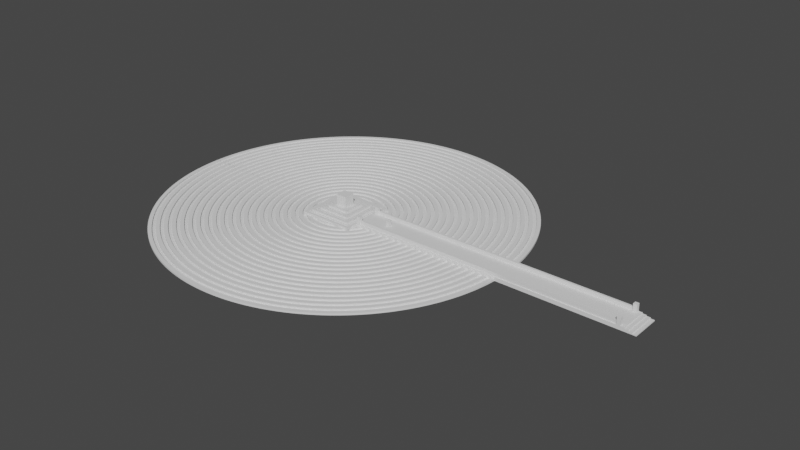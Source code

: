 # Source: ActualEastTemple.blend  (saved by Blender 3.6.11; exported with 4.5.12 LTS)
import bpy
from mathutils import Matrix  # noqa: F401  (used for matrix-valued properties, if any)

bpy.ops.wm.read_factory_settings(use_empty=True)
scene = bpy.context.scene
scene.name = 'Scene'

# ---- collections
col_collection = bpy.data.collections.new('Collection'); scene.collection.children.link(col_collection)

# ---- world
world_world = bpy.data.worlds.new('World'); scene.world = world_world
world_world.use_nodes = True; world_world.node_tree.nodes.clear()
_N = world_world.node_tree.nodes; _L = world_world.node_tree.links
n0 = _N.new('ShaderNodeOutputWorld'); n0.name = 'World Output'; n0.location = (300, 300)
n1 = _N.new('ShaderNodeBackground'); n1.name = 'Background'; n1.location = (10, 300)
n1.inputs[0].default_value = (0.05088, 0.05088, 0.05088, 1.0)
_L.new(n1.outputs[0], n0.inputs[0])
n0.is_active_output = True
world_world.color = (0.05088, 0.05088, 0.05088)
world_world.use_sun_shadow = False
world_world.sun_shadow_jitter_overblur = 0.0

# ---- meshes
me_cube_020 = bpy.data.meshes.new('Cube.020')
me_cube_020.from_pydata([(-1.0, -1.0, -1.0), (-1.0, -1.0, 1.0), (-1.0, 1.0, -1.0), (-1.0, 1.0, 1.0), (1.0, -1.0, -1.0), (1.0, -1.0, 1.0), (1.0, 1.0, -1.0), (1.0, 1.0, 1.0)], [], [(0, 1, 3, 2), (2, 3, 7, 6), (6, 7, 5, 4), (4, 5, 1, 0), (2, 6, 4, 0), (7, 3, 1, 5)])
_uv = me_cube_020.uv_layers.new(name='UVMap')
_uv.uv.foreach_set('vector', [0.375, 0.0, 0.625, 0.0, 0.625, 0.25, 0.375, 0.25, 0.375, 0.25, 0.625, 0.25, 0.625, 0.5, 0.375, 0.5, 0.375, 0.5, 0.625, 0.5, 0.625, 0.75, 0.375, 0.75, 0.375, 0.75, 0.625, 0.75, 0.625, 1.0, 0.375, 1.0, 0.125, 0.5, 0.375, 0.5, 0.375, 0.75, 0.125, 0.75, 0.625, 0.5, 0.875, 0.5, 0.875, 0.75, 0.625, 0.75])
me_cube_020.update()
me_cube_021 = bpy.data.meshes.new('Cube.021')
me_cube_021.from_pydata([(-1.0, -1.0, -1.0), (-1.0, -1.0, 1.0), (-1.0, 1.0, -1.0), (-1.0, 1.0, 1.0), (1.0, -1.0, -1.0), (1.0, -1.0, 1.0), (1.0, 1.0, -1.0), (1.0, 1.0, 1.0)], [], [(0, 1, 3, 2), (2, 3, 7, 6), (6, 7, 5, 4), (4, 5, 1, 0), (2, 6, 4, 0), (7, 3, 1, 5)])
_uv = me_cube_021.uv_layers.new(name='UVMap')
_uv.uv.foreach_set('vector', [0.375, 0.0, 0.625, 0.0, 0.625, 0.25, 0.375, 0.25, 0.375, 0.25, 0.625, 0.25, 0.625, 0.5, 0.375, 0.5, 0.375, 0.5, 0.625, 0.5, 0.625, 0.75, 0.375, 0.75, 0.375, 0.75, 0.625, 0.75, 0.625, 1.0, 0.375, 1.0, 0.125, 0.5, 0.375, 0.5, 0.375, 0.75, 0.125, 0.75, 0.625, 0.5, 0.875, 0.5, 0.875, 0.75, 0.625, 0.75])
me_cube_021.update()
me_cube_023 = bpy.data.meshes.new('Cube.023')
me_cube_023.from_pydata([(-1.0, -1.0, -1.0), (-1.0, -1.0, 1.0), (-1.0, 1.0, -1.0), (-1.0, 1.0, 1.0), (1.0, -1.0, -1.0), (1.0, -1.0, 1.0), (1.0, 1.0, -1.0), (1.0, 1.0, 1.0)], [], [(0, 1, 3, 2), (2, 3, 7, 6), (6, 7, 5, 4), (4, 5, 1, 0), (2, 6, 4, 0), (7, 3, 1, 5)])
_uv = me_cube_023.uv_layers.new(name='UVMap')
_uv.uv.foreach_set('vector', [0.375, 0.0, 0.625, 0.0, 0.625, 0.25, 0.375, 0.25, 0.375, 0.25, 0.625, 0.25, 0.625, 0.5, 0.375, 0.5, 0.375, 0.5, 0.625, 0.5, 0.625, 0.75, 0.375, 0.75, 0.375, 0.75, 0.625, 0.75, 0.625, 1.0, 0.375, 1.0, 0.125, 0.5, 0.375, 0.5, 0.375, 0.75, 0.125, 0.75, 0.625, 0.5, 0.875, 0.5, 0.875, 0.75, 0.625, 0.75])
me_cube_023.update()
me_cube_056 = bpy.data.meshes.new('Cube.056')
me_cube_056.from_pydata([(-1.0, -1.0, -1.0), (-0.85, -0.85, 1.0), (-1.0, 1.0, -1.0), (-0.85, 0.85, 1.0), (1.0, -1.0, -1.0), (0.85, -0.85, 1.0), (1.0, 1.0, -1.0), (0.85, 0.85, 1.0), (-1.0, -1.0, 1.0), (-1.0, 1.0, 1.0), (1.0, 1.0, 1.0), (1.0, -1.0, 1.0), (-0.9, -0.9, 1.0), (-0.9, 0.9, 1.0), (0.9, 0.9, 1.0), (0.9, -0.9, 1.0), (-0.9, -0.9, 0.0), (-0.9, 0.9, 0.0), (0.9, 0.9, 0.0), (0.9, -0.9, 0.0), (-0.85, -0.85, 0.0), (-0.85, 0.85, 0.0), (0.85, 0.85, 0.0), (0.85, -0.85, 0.0), (-1.0, 1.0, -5.0), (-1.0, -1.0, -5.0), (1.0, 1.0, -5.0), (1.0, -1.0, -5.0)], [], [(0, 8, 9, 2), (2, 9, 10, 6), (6, 10, 11, 4), (4, 11, 8, 0), (4, 0, 25, 27), (7, 3, 1, 5), (12, 13, 9, 8), (13, 14, 10, 9), (14, 15, 11, 10), (15, 12, 8, 11), (3, 7, 22, 21), (13, 12, 16, 17), (5, 1, 20, 23), (15, 14, 18, 19), (20, 21, 17, 16), (21, 22, 18, 17), (22, 23, 19, 18), (23, 20, 16, 19), (12, 15, 19, 16), (14, 13, 17, 18), (7, 5, 23, 22), (1, 3, 21, 20), (24, 26, 27, 25), (2, 6, 26, 24), (0, 2, 24, 25), (6, 4, 27, 26)])
_uv = me_cube_056.uv_layers.new(name='UVMap')
_uv.uv.foreach_set('vector', [0.375, 0.0, 0.625, 0.0, 0.625, 0.25, 0.375, 0.25, 0.375, 0.25, 0.625, 0.25, 0.625, 0.5, 0.375, 0.5, 0.375, 0.5, 0.625, 0.5, 0.625, 0.75, 0.375, 0.75, 0.375, 0.75, 0.625, 0.75, 0.625, 1.0, 0.375, 1.0, 0.375, 0.75, 0.375, 1.0, 0.375, 1.0, 0.375, 0.75, 0.6438, 0.5188, 0.8562, 0.5187, 0.8563, 0.7313, 0.6438, 0.7312, 0.8625, 0.7375, 0.8625, 0.5125, 0.875, 0.5, 0.875, 0.75, 0.8625, 0.5125, 0.6375, 0.5125, 0.625, 0.5, 0.875, 0.5, 0.6375, 0.5125, 0.6375, 0.7375, 0.625, 0.75, 0.625, 0.5, 0.6375, 0.7375, 0.8625, 0.7375, 0.875, 0.75, 0.625, 0.75, 0.8562, 0.5187, 0.6438, 0.5188, 0.6438, 0.5188, 0.8562, 0.5187, 0.8625, 0.5125, 0.8625, 0.7375, 0.8625, 0.7375, 0.8625, 0.5125, 0.6438, 0.7312, 0.8563, 0.7313, 0.8563, 0.7313, 0.6438, 0.7312, 0.6375, 0.7375, 0.6375, 0.5125, 0.6375, 0.5125, 0.6375, 0.7375, 0.8563, 0.7313, 0.8562, 0.5187, 0.8625, 0.5125, 0.8625, 0.7375, 0.8562, 0.5187, 0.6438, 0.5188, 0.6375, 0.5125, 0.8625, 0.5125, 0.6438, 0.5188, 0.6438, 0.7312, 0.6375, 0.7375, 0.6375, 0.5125, 0.6438, 0.7312, 0.8563, 0.7313, 0.8625, 0.7375, 0.6375, 0.7375, 0.8625, 0.7375, 0.6375, 0.7375, 0.6375, 0.7375, 0.8625, 0.7375, 0.6375, 0.5125, 0.8625, 0.5125, 0.8625, 0.5125, 0.6375, 0.5125, 0.6438, 0.5188, 0.6438, 0.7312, 0.6438, 0.7312, 0.6438, 0.5188, 0.8563, 0.7313, 0.8562, 0.5187, 0.8562, 0.5187, 0.8563, 0.7313, 0.125, 0.5, 0.375, 0.5, 0.375, 0.75, 0.125, 0.75, 0.375, 0.25, 0.375, 0.5, 0.375, 0.5, 0.375, 0.25, 0.375, 0.0, 0.375, 0.25, 0.375, 0.25, 0.375, 0.0, 0.375, 0.5, 0.375, 0.75, 0.375, 0.75, 0.375, 0.5])
me_cube_056.update()
me_cube_057 = bpy.data.meshes.new('Cube.057')
me_cube_057.from_pydata([(-1.0, -1.0, -1.0), (-0.85, -0.85, 1.0), (-1.0, 1.0, -1.0), (-0.85, 0.85, 1.0), (1.0, -1.0, -1.0), (0.85, -0.85, 1.0), (1.0, 1.0, -1.0), (0.85, 0.85, 1.0), (-1.0, -1.0, 1.0), (-1.0, 1.0, 1.0), (1.0, 1.0, 1.0), (1.0, -1.0, 1.0), (-0.9, -0.9, 1.0), (-0.9, 0.9, 1.0), (0.9, 0.9, 1.0), (0.9, -0.9, 1.0), (-0.9, -0.9, 0.0), (-0.9, 0.9, 0.0), (0.9, 0.9, 0.0), (0.9, -0.9, 0.0), (-0.85, -0.85, 0.0), (-0.85, 0.85, 0.0), (0.85, 0.85, 0.0), (0.85, -0.85, 0.0)], [], [(0, 8, 9, 2), (2, 9, 10, 6), (6, 10, 11, 4), (4, 11, 8, 0), (2, 6, 4, 0), (7, 3, 1, 5), (12, 13, 9, 8), (13, 14, 10, 9), (14, 15, 11, 10), (15, 12, 8, 11), (5, 1, 20, 23), (15, 14, 18, 19), (1, 3, 21, 20), (7, 5, 23, 22), (20, 21, 17, 16), (21, 22, 18, 17), (22, 23, 19, 18), (23, 20, 16, 19), (13, 12, 16, 17), (3, 7, 22, 21), (12, 15, 19, 16), (14, 13, 17, 18)])
_uv = me_cube_057.uv_layers.new(name='UVMap')
_uv.uv.foreach_set('vector', [0.375, 0.0, 0.625, 0.0, 0.625, 0.25, 0.375, 0.25, 0.375, 0.25, 0.625, 0.25, 0.625, 0.5, 0.375, 0.5, 0.375, 0.5, 0.625, 0.5, 0.625, 0.75, 0.375, 0.75, 0.375, 0.75, 0.625, 0.75, 0.625, 1.0, 0.375, 1.0, 0.125, 0.5, 0.375, 0.5, 0.375, 0.75, 0.125, 0.75, 0.6438, 0.5188, 0.8562, 0.5187, 0.8563, 0.7313, 0.6438, 0.7312, 0.8625, 0.7375, 0.8625, 0.5125, 0.875, 0.5, 0.875, 0.75, 0.8625, 0.5125, 0.6375, 0.5125, 0.625, 0.5, 0.875, 0.5, 0.6375, 0.5125, 0.6375, 0.7375, 0.625, 0.75, 0.625, 0.5, 0.6375, 0.7375, 0.8625, 0.7375, 0.875, 0.75, 0.625, 0.75, 0.6438, 0.7312, 0.8563, 0.7313, 0.8563, 0.7313, 0.6438, 0.7312, 0.6375, 0.7375, 0.6375, 0.5125, 0.6375, 0.5125, 0.6375, 0.7375, 0.8563, 0.7313, 0.8562, 0.5187, 0.8562, 0.5187, 0.8563, 0.7313, 0.6438, 0.5188, 0.6438, 0.7312, 0.6438, 0.7312, 0.6438, 0.5188, 0.8563, 0.7313, 0.8562, 0.5187, 0.8625, 0.5125, 0.8625, 0.7375, 0.8562, 0.5187, 0.6438, 0.5188, 0.6375, 0.5125, 0.8625, 0.5125, 0.6438, 0.5188, 0.6438, 0.7312, 0.6375, 0.7375, 0.6375, 0.5125, 0.6438, 0.7312, 0.8563, 0.7313, 0.8625, 0.7375, 0.6375, 0.7375, 0.8625, 0.5125, 0.8625, 0.7375, 0.8625, 0.7375, 0.8625, 0.5125, 0.8562, 0.5187, 0.6438, 0.5188, 0.6438, 0.5188, 0.8562, 0.5187, 0.8625, 0.7375, 0.6375, 0.7375, 0.6375, 0.7375, 0.8625, 0.7375, 0.6375, 0.5125, 0.8625, 0.5125, 0.8625, 0.5125, 0.6375, 0.5125])
me_cube_057.update()
me_cube_058 = bpy.data.meshes.new('Cube.058')
me_cube_058.from_pydata([(-1.0, -1.0, -1.0), (-0.85, -0.85, 1.0), (-1.0, 1.0, -1.0), (-0.85, 0.85, 1.0), (1.0, -1.0, -1.0), (0.85, -0.85, 1.0), (1.0, 1.0, -1.0), (0.85, 0.85, 1.0), (-1.0, -1.0, 1.0), (-1.0, 1.0, 1.0), (1.0, 1.0, 1.0), (1.0, -1.0, 1.0), (-0.9, -0.9, 1.0), (-0.9, 0.9, 1.0), (0.9, 0.9, 1.0), (0.9, -0.9, 1.0), (-0.9, -0.9, 0.0), (-0.9, 0.9, 0.0), (0.9, 0.9, 0.0), (0.9, -0.9, 0.0), (-0.85, -0.85, 0.0), (-0.85, 0.85, 0.0), (0.85, 0.85, 0.0), (0.85, -0.85, 0.0)], [], [(0, 8, 9, 2), (2, 9, 10, 6), (6, 10, 11, 4), (4, 11, 8, 0), (2, 6, 4, 0), (7, 3, 1, 5), (12, 13, 9, 8), (13, 14, 10, 9), (14, 15, 11, 10), (15, 12, 8, 11), (12, 15, 19, 16), (3, 7, 22, 21), (13, 12, 16, 17), (5, 1, 20, 23), (20, 21, 17, 16), (21, 22, 18, 17), (22, 23, 19, 18), (23, 20, 16, 19), (14, 13, 17, 18), (7, 5, 23, 22), (1, 3, 21, 20), (15, 14, 18, 19)])
_uv = me_cube_058.uv_layers.new(name='UVMap')
_uv.uv.foreach_set('vector', [0.375, 0.0, 0.625, 0.0, 0.625, 0.25, 0.375, 0.25, 0.375, 0.25, 0.625, 0.25, 0.625, 0.5, 0.375, 0.5, 0.375, 0.5, 0.625, 0.5, 0.625, 0.75, 0.375, 0.75, 0.375, 0.75, 0.625, 0.75, 0.625, 1.0, 0.375, 1.0, 0.125, 0.5, 0.375, 0.5, 0.375, 0.75, 0.125, 0.75, 0.6438, 0.5188, 0.8562, 0.5187, 0.8563, 0.7313, 0.6438, 0.7312, 0.8625, 0.7375, 0.8625, 0.5125, 0.875, 0.5, 0.875, 0.75, 0.8625, 0.5125, 0.6375, 0.5125, 0.625, 0.5, 0.875, 0.5, 0.6375, 0.5125, 0.6375, 0.7375, 0.625, 0.75, 0.625, 0.5, 0.6375, 0.7375, 0.8625, 0.7375, 0.875, 0.75, 0.625, 0.75, 0.8625, 0.7375, 0.6375, 0.7375, 0.6375, 0.7375, 0.8625, 0.7375, 0.8562, 0.5187, 0.6438, 0.5188, 0.6438, 0.5188, 0.8562, 0.5187, 0.8625, 0.5125, 0.8625, 0.7375, 0.8625, 0.7375, 0.8625, 0.5125, 0.6438, 0.7312, 0.8563, 0.7313, 0.8563, 0.7313, 0.6438, 0.7312, 0.8563, 0.7313, 0.8562, 0.5187, 0.8625, 0.5125, 0.8625, 0.7375, 0.8562, 0.5187, 0.6438, 0.5188, 0.6375, 0.5125, 0.8625, 0.5125, 0.6438, 0.5188, 0.6438, 0.7312, 0.6375, 0.7375, 0.6375, 0.5125, 0.6438, 0.7312, 0.8563, 0.7313, 0.8625, 0.7375, 0.6375, 0.7375, 0.6375, 0.5125, 0.8625, 0.5125, 0.8625, 0.5125, 0.6375, 0.5125, 0.6438, 0.5188, 0.6438, 0.7312, 0.6438, 0.7312, 0.6438, 0.5188, 0.8563, 0.7313, 0.8562, 0.5187, 0.8562, 0.5187, 0.8563, 0.7313, 0.6375, 0.7375, 0.6375, 0.5125, 0.6375, 0.5125, 0.6375, 0.7375])
me_cube_058.update()
me_cube_059 = bpy.data.meshes.new('Cube.059')
me_cube_059.from_pydata([(-1.0, -1.0, -1.0), (-0.85, -0.85, 1.0), (-1.0, 1.0, -1.0), (-0.85, 0.85, 1.0), (1.0, -1.0, -1.0), (0.85, -0.85, 1.0), (1.0, 1.0, -1.0), (0.85, 0.85, 1.0), (-1.0, -1.0, 1.0), (-1.0, 1.0, 1.0), (1.0, 1.0, 1.0), (1.0, -1.0, 1.0), (-0.9, -0.9, 1.0), (-0.9, 0.9, 1.0), (0.9, 0.9, 1.0), (0.9, -0.9, 1.0), (-0.9, -0.9, 0.0), (-0.9, 0.9, 0.0), (0.9, 0.9, 0.0), (0.9, -0.9, 0.0), (-0.85, -0.85, 0.0), (-0.85, 0.85, 0.0), (0.85, 0.85, 0.0), (0.85, -0.85, 0.0)], [], [(0, 8, 9, 2), (2, 9, 10, 6), (6, 10, 11, 4), (4, 11, 8, 0), (2, 6, 4, 0), (7, 3, 1, 5), (12, 13, 9, 8), (13, 14, 10, 9), (14, 15, 11, 10), (15, 12, 8, 11), (5, 1, 20, 23), (15, 14, 18, 19), (1, 3, 21, 20), (7, 5, 23, 22), (20, 21, 17, 16), (21, 22, 18, 17), (22, 23, 19, 18), (23, 20, 16, 19), (13, 12, 16, 17), (3, 7, 22, 21), (12, 15, 19, 16), (14, 13, 17, 18)])
_uv = me_cube_059.uv_layers.new(name='UVMap')
_uv.uv.foreach_set('vector', [0.375, 0.0, 0.625, 0.0, 0.625, 0.25, 0.375, 0.25, 0.375, 0.25, 0.625, 0.25, 0.625, 0.5, 0.375, 0.5, 0.375, 0.5, 0.625, 0.5, 0.625, 0.75, 0.375, 0.75, 0.375, 0.75, 0.625, 0.75, 0.625, 1.0, 0.375, 1.0, 0.125, 0.5, 0.375, 0.5, 0.375, 0.75, 0.125, 0.75, 0.6438, 0.5188, 0.8562, 0.5187, 0.8563, 0.7313, 0.6438, 0.7312, 0.8625, 0.7375, 0.8625, 0.5125, 0.875, 0.5, 0.875, 0.75, 0.8625, 0.5125, 0.6375, 0.5125, 0.625, 0.5, 0.875, 0.5, 0.6375, 0.5125, 0.6375, 0.7375, 0.625, 0.75, 0.625, 0.5, 0.6375, 0.7375, 0.8625, 0.7375, 0.875, 0.75, 0.625, 0.75, 0.6438, 0.7312, 0.8563, 0.7313, 0.8563, 0.7313, 0.6438, 0.7312, 0.6375, 0.7375, 0.6375, 0.5125, 0.6375, 0.5125, 0.6375, 0.7375, 0.8563, 0.7313, 0.8562, 0.5187, 0.8562, 0.5187, 0.8563, 0.7313, 0.6438, 0.5188, 0.6438, 0.7312, 0.6438, 0.7312, 0.6438, 0.5188, 0.8563, 0.7313, 0.8562, 0.5187, 0.8625, 0.5125, 0.8625, 0.7375, 0.8562, 0.5187, 0.6438, 0.5188, 0.6375, 0.5125, 0.8625, 0.5125, 0.6438, 0.5188, 0.6438, 0.7312, 0.6375, 0.7375, 0.6375, 0.5125, 0.6438, 0.7312, 0.8563, 0.7313, 0.8625, 0.7375, 0.6375, 0.7375, 0.8625, 0.5125, 0.8625, 0.7375, 0.8625, 0.7375, 0.8625, 0.5125, 0.8562, 0.5187, 0.6438, 0.5188, 0.6438, 0.5188, 0.8562, 0.5187, 0.8625, 0.7375, 0.6375, 0.7375, 0.6375, 0.7375, 0.8625, 0.7375, 0.6375, 0.5125, 0.8625, 0.5125, 0.8625, 0.5125, 0.6375, 0.5125])
me_cube_059.update()
me_cube_060 = bpy.data.meshes.new('Cube.060')
me_cube_060.from_pydata([(-1.0, -1.0, -1.0), (-1.0, -1.0, 1.0), (-1.0, 1.0, -1.0), (-1.0, 1.0, 1.0), (1.0, -1.0, -1.0), (1.0, -1.0, 1.0), (1.0, 1.0, -1.0), (1.0, 1.0, 1.0), (-0.5, -0.5, 2.0), (-0.5, 0.5, 2.0), (0.5, 0.5, 2.0), (0.5, -0.5, 2.0), (-1.0, -1.0, 2.0), (-1.0, 1.0, 2.0), (1.0, 1.0, 2.0), (1.0, -1.0, 2.0), (-0.5, -0.5, 1.5), (-0.5, 0.5, 1.5), (0.5, 0.5, 1.5), (0.5, -0.5, 1.5)], [], [(0, 1, 3, 2), (2, 3, 7, 6), (6, 7, 5, 4), (4, 5, 1, 0), (2, 6, 4, 0), (3, 1, 12, 13), (11, 10, 18, 19), (1, 5, 15, 12), (7, 3, 13, 14), (5, 7, 14, 15), (8, 9, 13, 12), (9, 10, 14, 13), (10, 11, 15, 14), (11, 8, 12, 15), (18, 17, 16, 19), (9, 8, 16, 17), (8, 11, 19, 16), (10, 9, 17, 18)])
_uv = me_cube_060.uv_layers.new(name='UVMap')
_uv.uv.foreach_set('vector', [0.375, 0.0, 0.625, 0.0, 0.625, 0.25, 0.375, 0.25, 0.375, 0.25, 0.625, 0.25, 0.625, 0.5, 0.375, 0.5, 0.375, 0.5, 0.625, 0.5, 0.625, 0.75, 0.375, 0.75, 0.375, 0.75, 0.625, 0.75, 0.625, 1.0, 0.375, 1.0, 0.125, 0.5, 0.375, 0.5, 0.375, 0.75, 0.125, 0.75, 0.625, 0.25, 0.625, 0.0, 0.625, 0.0, 0.625, 0.25, 0.6875, 0.6875, 0.6875, 0.5625, 0.6875, 0.5625, 0.6875, 0.6875, 0.625, 1.0, 0.625, 0.75, 0.625, 0.75, 0.625, 1.0, 0.625, 0.5, 0.625, 0.25, 0.625, 0.25, 0.625, 0.5, 0.625, 0.75, 0.625, 0.5, 0.625, 0.5, 0.625, 0.75, 0.8125, 0.6875, 0.8125, 0.5625, 0.875, 0.5, 0.875, 0.75, 0.8125, 0.5625, 0.6875, 0.5625, 0.625, 0.5, 0.875, 0.5, 0.6875, 0.5625, 0.6875, 0.6875, 0.625, 0.75, 0.625, 0.5, 0.6875, 0.6875, 0.8125, 0.6875, 0.875, 0.75, 0.625, 0.75, 0.6875, 0.5625, 0.8125, 0.5625, 0.8125, 0.6875, 0.6875, 0.6875, 0.8125, 0.5625, 0.8125, 0.6875, 0.8125, 0.6875, 0.8125, 0.5625, 0.8125, 0.6875, 0.6875, 0.6875, 0.6875, 0.6875, 0.8125, 0.6875, 0.6875, 0.5625, 0.8125, 0.5625, 0.8125, 0.5625, 0.6875, 0.5625])
me_cube_060.update()
me_cube_061 = bpy.data.meshes.new('Cube.061')
me_cube_061.from_pydata([(-1.0, -1.0, -1.0), (-1.0, -1.0, 1.0), (-1.0, 1.0, -1.0), (-1.0, 1.0, 1.0), (1.0, -1.0, -1.0), (1.0, -1.0, 1.0), (1.0, 1.0, -1.0), (1.0, 1.0, 1.0)], [], [(0, 1, 3, 2), (2, 3, 7, 6), (6, 7, 5, 4), (4, 5, 1, 0), (2, 6, 4, 0), (7, 3, 1, 5)])
_uv = me_cube_061.uv_layers.new(name='UVMap')
_uv.uv.foreach_set('vector', [0.375, 0.0, 0.625, 0.0, 0.625, 0.25, 0.375, 0.25, 0.375, 0.25, 0.625, 0.25, 0.625, 0.5, 0.375, 0.5, 0.375, 0.5, 0.625, 0.5, 0.625, 0.75, 0.375, 0.75, 0.375, 0.75, 0.625, 0.75, 0.625, 1.0, 0.375, 1.0, 0.125, 0.5, 0.375, 0.5, 0.375, 0.75, 0.125, 0.75, 0.625, 0.5, 0.875, 0.5, 0.875, 0.75, 0.625, 0.75])
me_cube_061.update()
me_cylinder_002 = bpy.data.meshes.new('Cylinder.002')
me_cylinder_002.from_pydata([(-1.993, 6.647e-05, 1.0), (-1.992, 0.05021, 1.0), (-100.0, 0.0, 1.0), (-99.97, 2.454, 1.0), (-98.0, 0.0, 1.0), (-97.97, 2.405, 1.0), (-96.0, 0.0, 1.0), (-95.97, 2.356, 1.0), (-94.0, 0.0, 1.0), (-93.97, 2.307, 1.0), (-92.0, 0.0, 1.0), (-91.97, 2.258, 1.0), (-90.0, 0.0, 1.0), (-89.97, 2.209, 1.0), (-88.0, 0.0, 1.0), (-87.97, 2.16, 1.0), (-86.0, 0.0, 1.0), (-85.97, 2.111, 1.0), (-84.0, 0.0, 1.0), (-83.97, 2.061, 1.0), (-82.0, 0.0, 1.0), (-81.97, 2.012, 1.0), (-80.0, 0.0, 1.0), (-79.97, 1.963, 1.0), (-78.0, 0.0, 1.0), (-77.97, 1.914, 1.0), (-76.0, 0.0, 1.0), (-75.98, 1.865, 1.0), (-74.0, 0.0, 1.0), (-73.98, 1.816, 1.0), (-72.0, 9.315e-10, 1.0), (-71.98, 1.767, 1.0), (-70.0, 2.794e-09, 1.0), (-69.98, 1.718, 1.0), (-68.0, 6.52e-09, 1.0), (-67.98, 1.669, 1.0), (-66.0, 1.304e-08, 1.0), (-65.98, 1.62, 1.0), (-64.0, 1.863e-08, 1.0), (-63.98, 1.571, 1.0), (-62.0, 2.608e-08, 1.0), (-61.98, 1.522, 1.0), (-60.0, 3.353e-08, 1.0), (-59.98, 1.473, 1.0), (-58.0, 4.192e-08, 1.0), (-57.98, 1.424, 1.0), (-56.0, 5.309e-08, 1.0), (-55.98, 1.374, 1.0), (-54.0, 6.52e-08, 1.0), (-53.98, 1.325, 1.0), (-52.0, 7.452e-08, 1.0), (-51.98, 1.276, 1.0), (-50.0, 8.383e-08, 1.0), (-49.98, 1.227, 1.0), (-48.0, 9.221e-08, 1.0), (-47.98, 1.178, 1.0), (-46.0, 9.874e-08, 1.0), (-45.98, 1.129, 1.0), (-44.0, 9.967e-08, 1.0), (-43.98, 1.08, 1.0), (-42.0, 9.408e-08, 1.0), (-41.98, 1.031, 1.0), (-40.0, 8.011e-08, 1.0), (-39.98, 0.982, 1.0), (-38.0, 5.496e-08, 1.0), (-37.98, 0.933, 1.0), (-36.0, 1.304e-08, 1.0), (-35.98, 0.8839, 1.0), (-33.99, -4.937e-08, 1.0), (-33.98, 0.8349, 1.0), (-31.99, -1.397e-07, 1.0), (-31.99, 0.7858, 1.0), (-29.99, 2.16e-06, 1.0), (-29.99, 0.7368, 1.0), (-27.99, 7.087e-06, 1.0), (-27.99, 0.6878, 1.0), (-25.99, 9.361e-06, 1.0), (-25.99, 0.6387, 1.0), (-23.99, 8.662e-06, 1.0), (-23.99, 0.5897, 1.0), (-21.99, 7.838e-06, 1.0), (-21.99, 0.5406, 1.0), (-19.99, 6.86e-06, 1.0), (-19.99, 0.4916, 1.0), (-17.99, 9.578e-06, 1.0), (-17.99, 0.4426, 1.0), (-15.99, 1.659e-05, 1.0), (-15.99, 0.3935, 1.0), (-13.99, 2.382e-05, 1.0), (-13.99, 0.3445, 1.0), (-11.99, 3.126e-05, 1.0), (-11.99, 0.2954, 1.0), (-9.993, 3.898e-05, 1.0), (-9.99, 0.2464, 1.0), (-7.993, 4.712e-05, 1.0), (-7.991, 0.1973, 1.0), (-5.993, 5.349e-05, 1.0), (-5.991, 0.1483, 1.0), (-1.993, 6.647e-05, 2.0), (-1.992, 0.05021, 2.0), (-3.993, 6.058e-05, 2.0), (-3.992, 0.09925, 2.0), (-5.993, 5.349e-05, 2.0), (-5.991, 0.1483, 2.0), (-7.993, 4.712e-05, 2.0), (-7.991, 0.1973, 2.0), (-9.993, 3.898e-05, 2.0), (-9.99, 0.2464, 2.0), (-11.99, 3.126e-05, 2.0), (-11.99, 0.2954, 2.0), (-13.99, 2.382e-05, 2.0), (-13.99, 0.3445, 2.0), (-15.99, 1.659e-05, 2.0), (-15.99, 0.3935, 2.0), (-17.99, 9.578e-06, 2.0), (-17.99, 0.4426, 2.0), (-19.99, 6.86e-06, 2.0), (-19.99, 0.4916, 2.0), (-21.99, 7.838e-06, 2.0), (-21.99, 0.5406, 2.0), (-23.99, 8.662e-06, 2.0), (-23.99, 0.5897, 2.0), (-25.99, 9.361e-06, 2.0), (-25.99, 0.6387, 2.0), (-27.99, 7.087e-06, 2.0), (-27.99, 0.6878, 2.0), (-29.99, 2.16e-06, 2.0), (-29.99, 0.7368, 2.0), (-31.99, -1.397e-07, 2.0), (-31.99, 0.7858, 2.0), (-33.99, -4.937e-08, 2.0), (-33.98, 0.8349, 2.0), (-36.0, 1.304e-08, 2.0), (-35.98, 0.8839, 2.0), (-38.0, 5.496e-08, 2.0), (-37.98, 0.933, 2.0), (-40.0, 8.011e-08, 2.0), (-39.98, 0.982, 2.0), (-42.0, 9.408e-08, 2.0), (-41.98, 1.031, 2.0), (-3.993, 6.058e-05, 1.0), (-3.992, 0.09925, 1.0), (-44.0, 9.967e-08, 2.0), (-43.98, 1.08, 2.0), (-46.0, 9.874e-08, 2.0), (-45.98, 1.129, 2.0), (-48.0, 9.221e-08, 2.0), (-47.98, 1.178, 2.0), (-50.0, 8.383e-08, 2.0), (-49.98, 1.227, 2.0), (-52.0, 7.452e-08, 2.0), (-51.98, 1.276, 2.0), (-54.0, 6.52e-08, 2.0), (-53.98, 1.325, 2.0), (-56.0, 5.309e-08, 2.0), (-55.98, 1.374, 2.0), (-58.0, 4.192e-08, 2.0), (-57.98, 1.424, 2.0), (-60.0, 3.353e-08, 2.0), (-59.98, 1.473, 2.0), (-62.0, 2.608e-08, 2.0), (-61.98, 1.522, 2.0), (-64.0, 1.863e-08, 2.0), (-63.98, 1.571, 2.0), (-66.0, 1.304e-08, 2.0), (-65.98, 1.62, 2.0), (-68.0, 6.52e-09, 2.0), (-67.98, 1.669, 2.0), (-70.0, 2.794e-09, 2.0), (-69.98, 1.718, 2.0), (-72.0, 9.315e-10, 2.0), (-71.98, 1.767, 2.0), (-74.0, 0.0, 2.0), (-73.98, 1.816, 2.0), (-76.0, 0.0, 2.0), (-75.98, 1.865, 2.0), (-78.0, 0.0, 2.0), (-77.97, 1.914, 2.0), (-80.0, 0.0, 2.0), (-79.97, 1.963, 2.0), (-82.0, 0.0, 2.0), (-81.97, 2.012, 2.0), (-84.0, 0.0, 2.0), (-83.97, 2.061, 2.0), (-86.0, 0.0, 2.0), (-85.97, 2.111, 2.0), (-88.0, 0.0, 2.0), (-87.97, 2.16, 2.0), (-90.0, 0.0, 2.0), (-89.97, 2.209, 2.0), (-92.0, 0.0, 2.0), (-91.97, 2.258, 2.0), (-94.0, 0.0, 2.0), (-93.97, 2.307, 2.0), (-96.0, 0.0, 2.0), (-95.97, 2.356, 2.0), (-98.0, 0.0, 2.0), (-97.97, 2.405, 2.0), (-100.0, 0.0, 2.0), (-99.97, 2.454, 2.0), (-92.0, 0.0, 1.0), (-91.97, 2.258, 1.0), (-94.0, 0.0, 1.0), (-93.97, 2.307, 1.0)], [], [(6, 7, 5, 4), (80, 81, 119, 118), (9, 8, 202, 203), (31, 30, 170, 171), (14, 15, 13, 12), (18, 19, 17, 16), (83, 82, 116, 117), (22, 23, 21, 20), (32, 33, 169, 168), (26, 27, 25, 24), (30, 31, 29, 28), (34, 35, 33, 32), (141, 140, 100, 101), (38, 39, 37, 36), (40, 41, 161, 160), (42, 43, 41, 40), (46, 47, 45, 44), (0, 1, 99, 98), (50, 51, 49, 48), (54, 55, 53, 52), (58, 59, 57, 56), (62, 63, 61, 60), (43, 42, 158, 159), (66, 67, 65, 64), (70, 71, 69, 68), (4, 5, 197, 196), (74, 75, 73, 72), (44, 45, 157, 156), (78, 79, 77, 76), (82, 83, 81, 80), (86, 87, 85, 84), (90, 91, 89, 88), (59, 58, 142, 143), (94, 95, 93, 92), (7, 6, 194, 195), (140, 141, 97, 96), (60, 61, 139, 138), (16, 17, 185, 184), (20, 21, 181, 180), (63, 62, 136, 137), (19, 18, 182, 183), (23, 22, 178, 179), (64, 65, 135, 134), (67, 66, 132, 133), (24, 25, 177, 176), (68, 69, 131, 130), (84, 85, 115, 114), (71, 70, 128, 129), (87, 86, 112, 113), (47, 46, 154, 155), (72, 73, 127, 126), (88, 89, 111, 110), (48, 49, 153, 152), (75, 74, 124, 125), (51, 50, 150, 151), (76, 77, 123, 122), (15, 14, 186, 187), (52, 53, 149, 148), (91, 90, 108, 109), (3, 2, 198, 199), (55, 54, 146, 147), (92, 93, 107, 106), (56, 57, 145, 144), (95, 94, 104, 105), (35, 34, 166, 167), (96, 97, 103, 102), (8, 9, 193, 192), (36, 37, 165, 164), (11, 10, 190, 191), (39, 38, 162, 163), (27, 26, 174, 175), (12, 13, 189, 188), (79, 78, 120, 121), (28, 29, 173, 172), (98, 99, 101, 100), (102, 103, 105, 104), (106, 107, 109, 108), (110, 111, 113, 112), (114, 115, 117, 116), (118, 119, 121, 120), (122, 123, 125, 124), (126, 127, 129, 128), (130, 131, 133, 132), (134, 135, 137, 136), (138, 139, 143, 142), (144, 145, 147, 146), (148, 149, 151, 150), (152, 153, 155, 154), (156, 157, 159, 158), (160, 161, 163, 162), (164, 165, 167, 166), (168, 169, 171, 170), (172, 173, 175, 174), (176, 177, 179, 178), (180, 181, 183, 182), (184, 185, 187, 186), (188, 189, 191, 190), (192, 193, 195, 194), (196, 197, 199, 198), (10, 11, 201, 200), (11, 9, 203, 201), (8, 10, 200, 202), (200, 201, 203, 202)])
_uv = me_cylinder_002.uv_layers.new(name='UVMap')
_uv.uv.foreach_set('vector', [0.0196, 0.25, 0.01967, 0.2557, 0.01487, 0.2558, 0.0148, 0.25, 0.1972, 0.25, 0.1972, 0.2513, 0.1972, 0.2513, 0.1972, 0.25, 0.02447, 0.2555, 0.0244, 0.25, 0.0244, 0.25, 0.02447, 0.2555, 0.07726, 0.2542, 0.07721, 0.25, 0.07721, 0.25, 0.07726, 0.2542, 0.0388, 0.25, 0.03887, 0.2552, 0.03407, 0.2553, 0.034, 0.25, 0.0484, 0.25, 0.04846, 0.2549, 0.04366, 0.2551, 0.0436, 0.25, 0.202, 0.2512, 0.202, 0.25, 0.202, 0.25, 0.202, 0.2512, 0.058, 0.25, 0.05806, 0.2547, 0.05326, 0.2548, 0.0532, 0.25, 0.08201, 0.25, 0.08206, 0.2541, 0.08206, 0.2541, 0.08201, 0.25, 0.0676, 0.25, 0.06766, 0.2545, 0.06286, 0.2546, 0.0628, 0.25, 0.07721, 0.25, 0.07726, 0.2542, 0.07246, 0.2544, 0.0724, 0.25, 0.08681, 0.25, 0.08685, 0.254, 0.08206, 0.2541, 0.08201, 0.25, 0.2404, 0.2502, 0.2404, 0.25, 0.2404, 0.25, 0.2404, 0.2502, 0.09641, 0.25, 0.09645, 0.2538, 0.09165, 0.2539, 0.09161, 0.25, 0.1012, 0.25, 0.1013, 0.2537, 0.1013, 0.2537, 0.1012, 0.25, 0.106, 0.25, 0.1061, 0.2535, 0.1013, 0.2537, 0.1012, 0.25, 0.1156, 0.25, 0.1156, 0.2533, 0.1108, 0.2534, 0.1108, 0.25, 0.0, 0.0, 0.0, 0.0, 0.0, 0.0, 0.0, 0.0, 0.1252, 0.25, 0.1252, 0.2531, 0.1204, 0.2532, 0.1204, 0.25, 0.1348, 0.25, 0.1348, 0.2528, 0.13, 0.2529, 0.13, 0.25, 0.1444, 0.25, 0.1444, 0.2526, 0.1396, 0.2527, 0.1396, 0.25, 0.154, 0.25, 0.154, 0.2524, 0.1492, 0.2525, 0.1492, 0.25, 0.1061, 0.2535, 0.106, 0.25, 0.106, 0.25, 0.1061, 0.2535, 0.1636, 0.25, 0.1636, 0.2521, 0.1588, 0.2522, 0.1588, 0.25, 0.1732, 0.25, 0.1732, 0.2519, 0.1684, 0.252, 0.1684, 0.25, 0.0148, 0.25, 0.01487, 0.2558, 0.01487, 0.2558, 0.0148, 0.25, 0.1828, 0.25, 0.1828, 0.2516, 0.178, 0.2518, 0.178, 0.25, 0.1108, 0.25, 0.1108, 0.2534, 0.1108, 0.2534, 0.1108, 0.25, 0.1924, 0.25, 0.1924, 0.2514, 0.1876, 0.2515, 0.1876, 0.25, 0.202, 0.25, 0.202, 0.2512, 0.1972, 0.2513, 0.1972, 0.25, 0.2116, 0.25, 0.2116, 0.2509, 0.2068, 0.2511, 0.2068, 0.25, 0.2212, 0.25, 0.2212, 0.2507, 0.2164, 0.2508, 0.2164, 0.25, 0.1444, 0.2526, 0.1444, 0.25, 0.1444, 0.25, 0.1444, 0.2526, 0.2308, 0.25, 0.2308, 0.2505, 0.226, 0.2506, 0.226, 0.25, 0.01967, 0.2557, 0.0196, 0.25, 0.0196, 0.25, 0.01967, 0.2557, 0.2404, 0.25, 0.2404, 0.2502, 0.2356, 0.2504, 0.2356, 0.25, 0.1492, 0.25, 0.1492, 0.2525, 0.1492, 0.2525, 0.1492, 0.25, 0.0436, 0.25, 0.04366, 0.2551, 0.04366, 0.2551, 0.0436, 0.25, 0.0532, 0.25, 0.05326, 0.2548, 0.05326, 0.2548, 0.0532, 0.25, 0.154, 0.2524, 0.154, 0.25, 0.154, 0.25, 0.154, 0.2524, 0.04846, 0.2549, 0.0484, 0.25, 0.0484, 0.25, 0.04846, 0.2549, 0.05806, 0.2547, 0.058, 0.25, 0.058, 0.25, 0.05806, 0.2547, 0.1588, 0.25, 0.1588, 0.2522, 0.1588, 0.2522, 0.1588, 0.25, 0.1636, 0.2521, 0.1636, 0.25, 0.1636, 0.25, 0.1636, 0.2521, 0.0628, 0.25, 0.06286, 0.2546, 0.06286, 0.2546, 0.0628, 0.25, 0.1684, 0.25, 0.1684, 0.252, 0.1684, 0.252, 0.1684, 0.25, 0.2068, 0.25, 0.2068, 0.2511, 0.2068, 0.2511, 0.2068, 0.25, 0.1732, 0.2519, 0.1732, 0.25, 0.1732, 0.25, 0.1732, 0.2519, 0.2116, 0.2509, 0.2116, 0.25, 0.2116, 0.25, 0.2116, 0.2509, 0.1156, 0.2533, 0.1156, 0.25, 0.1156, 0.25, 0.1156, 0.2533, 0.178, 0.25, 0.178, 0.2518, 0.178, 0.2518, 0.178, 0.25, 0.2164, 0.25, 0.2164, 0.2508, 0.2164, 0.2508, 0.2164, 0.25, 0.1204, 0.25, 0.1204, 0.2532, 0.1204, 0.2532, 0.1204, 0.25, 0.1828, 0.2516, 0.1828, 0.25, 0.1828, 0.25, 0.1828, 0.2516, 0.1252, 0.2531, 0.1252, 0.25, 0.1252, 0.25, 0.1252, 0.2531, 0.1876, 0.25, 0.1876, 0.2515, 0.1876, 0.2515, 0.1876, 0.25, 0.03887, 0.2552, 0.0388, 0.25, 0.0388, 0.25, 0.03887, 0.2552, 0.13, 0.25, 0.13, 0.2529, 0.13, 0.2529, 0.13, 0.25, 0.2212, 0.2507, 0.2212, 0.25, 0.2212, 0.25, 0.2212, 0.2507, 0.2461, 1.0, 0.25, 1.0, 0.25, 1.0, 0.2461, 1.0, 0.1348, 0.2528, 0.1348, 0.25, 0.1348, 0.25, 0.1348, 0.2528, 0.226, 0.25, 0.226, 0.2506, 0.226, 0.2506, 0.226, 0.25, 0.1396, 0.25, 0.1396, 0.2527, 0.1396, 0.2527, 0.1396, 0.25, 0.2308, 0.2505, 0.2308, 0.25, 0.2308, 0.25, 0.2308, 0.2505, 0.08685, 0.254, 0.08681, 0.25, 0.08681, 0.25, 0.08685, 0.254, 0.2356, 0.25, 0.2356, 0.2504, 0.2356, 0.2504, 0.2356, 0.25, 0.0244, 0.25, 0.02447, 0.2555, 0.02447, 0.2555, 0.0244, 0.25, 0.09161, 0.25, 0.09165, 0.2539, 0.09165, 0.2539, 0.09161, 0.25, 0.02927, 0.2554, 0.0292, 0.25, 0.0292, 0.25, 0.02927, 0.2554, 0.09645, 0.2538, 0.09641, 0.25, 0.09641, 0.25, 0.09645, 0.2538, 0.06766, 0.2545, 0.0676, 0.25, 0.0676, 0.25, 0.06766, 0.2545, 0.034, 0.25, 0.03407, 0.2553, 0.03407, 0.2553, 0.034, 0.25, 0.1924, 0.2514, 0.1924, 0.25, 0.1924, 0.25, 0.1924, 0.2514, 0.0724, 0.25, 0.07246, 0.2544, 0.07246, 0.2544, 0.0724, 0.25, 0.2452, 0.25, 0.2452, 0.2501, 0.2404, 0.2502, 0.2404, 0.25, 0.2356, 0.25, 0.2356, 0.2504, 0.2308, 0.2505, 0.2308, 0.25, 0.226, 0.25, 0.226, 0.2506, 0.2212, 0.2507, 0.2212, 0.25, 0.2164, 0.25, 0.2164, 0.2508, 0.2116, 0.2509, 0.2116, 0.25, 0.2068, 0.25, 0.2068, 0.2511, 0.202, 0.2512, 0.202, 0.25, 0.1972, 0.25, 0.1972, 0.2513, 0.1924, 0.2514, 0.1924, 0.25, 0.1876, 0.25, 0.1876, 0.2515, 0.1828, 0.2516, 0.1828, 0.25, 0.178, 0.25, 0.178, 0.2518, 0.1732, 0.2519, 0.1732, 0.25, 0.1684, 0.25, 0.1684, 0.252, 0.1636, 0.2521, 0.1636, 0.25, 0.1588, 0.25, 0.1588, 0.2522, 0.154, 0.2524, 0.154, 0.25, 0.1492, 0.25, 0.1492, 0.2525, 0.1444, 0.2526, 0.1444, 0.25, 0.1396, 0.25, 0.1396, 0.2527, 0.1348, 0.2528, 0.1348, 0.25, 0.13, 0.25, 0.13, 0.2529, 0.1252, 0.2531, 0.1252, 0.25, 0.1204, 0.25, 0.1204, 0.2532, 0.1156, 0.2533, 0.1156, 0.25, 0.1108, 0.25, 0.1108, 0.2534, 0.1061, 0.2535, 0.106, 0.25, 0.1012, 0.25, 0.1013, 0.2537, 0.09645, 0.2538, 0.09641, 0.25, 0.09161, 0.25, 0.09165, 0.2539, 0.08685, 0.254, 0.08681, 0.25, 0.08201, 0.25, 0.08206, 0.2541, 0.07726, 0.2542, 0.07721, 0.25, 0.0724, 0.25, 0.07246, 0.2544, 0.06766, 0.2545, 0.0676, 0.25, 0.0628, 0.25, 0.06286, 0.2546, 0.05806, 0.2547, 0.058, 0.25, 0.0532, 0.25, 0.05326, 0.2548, 0.04846, 0.2549, 0.0484, 0.25, 0.0436, 0.25, 0.04366, 0.2551, 0.03887, 0.2552, 0.0388, 0.25, 0.034, 0.25, 0.03407, 0.2553, 0.02927, 0.2554, 0.0292, 0.25, 0.0244, 0.25, 0.02447, 0.2555, 0.01967, 0.2557, 0.0196, 0.25, 0.0148, 0.25, 0.01487, 0.2558, 0.01007, 0.2559, 0.01, 0.25, 0.0292, 0.25, 0.02927, 0.2554, 0.02927, 0.2554, 0.0292, 0.25, 0.0, 0.0, 0.0, 0.0, 0.0, 0.0, 0.0, 0.0, 0.0, 0.0, 0.0, 0.0, 0.0, 0.0, 0.0, 0.0, 0.0292, 0.25, 0.02927, 0.2554, 0.02447, 0.2555, 0.0244, 0.25])
me_cylinder_002.update()
me_cube = bpy.data.meshes.new('Cube')
me_cube.from_pydata([(-1.0, -1.0, -1.0), (-1.0, -1.0, 1.0), (-1.0, 1.0, -1.0), (-1.0, 1.0, 1.0), (1.0, -1.0, -1.0), (1.0, -1.0, 1.0), (1.0, 1.0, -1.0), (1.0, 1.0, 1.0)], [], [(0, 1, 3, 2), (2, 3, 7, 6), (6, 7, 5, 4), (4, 5, 1, 0), (2, 6, 4, 0), (7, 3, 1, 5)])
_uv = me_cube.uv_layers.new(name='UVMap')
_uv.uv.foreach_set('vector', [0.375, 0.0, 0.625, 0.0, 0.625, 0.25, 0.375, 0.25, 0.375, 0.25, 0.625, 0.25, 0.625, 0.5, 0.375, 0.5, 0.375, 0.5, 0.625, 0.5, 0.625, 0.75, 0.375, 0.75, 0.375, 0.75, 0.625, 0.75, 0.625, 1.0, 0.375, 1.0, 0.125, 0.5, 0.375, 0.5, 0.375, 0.75, 0.125, 0.75, 0.625, 0.5, 0.875, 0.5, 0.875, 0.75, 0.625, 0.75])
me_cube.update()
me_cube_001 = bpy.data.meshes.new('Cube.001')
me_cube_001.from_pydata([(-1.0, -1.0, -1.0), (-1.0, 1.0, -1.0), (1.0, -1.0, -1.0), (1.0, -1.0, 1.0), (1.0, 1.0, -1.0), (1.0, 1.0, 1.0), (0.5, -1.0, 1.0), (-1.0, -1.0, -0.5), (0.5, -1.0, 0.5), (2.98e-08, -1.0, 0.5), (2.98e-08, -1.0, 0.0), (-0.5, -1.0, 0.0), (-0.5, -1.0, -0.5), (-1.0, 1.0, -0.5), (0.5, 1.0, 1.0), (-0.5, 1.0, -0.5), (-0.5, 1.0, 0.0), (2.98e-08, 1.0, 0.0), (2.98e-08, 1.0, 0.5), (0.5, 1.0, 0.5)], [], [(5, 14, 6, 3), (4, 5, 3, 2), (0, 7, 13, 1), (1, 4, 2, 0), (1, 13, 15, 16, 17, 18, 19, 14, 5, 4), (6, 14, 19, 8), (8, 19, 18, 9), (9, 18, 17, 10), (10, 17, 16, 11), (11, 16, 15, 12), (12, 15, 13, 7), (2, 3, 6, 8, 9, 10, 11, 12, 7, 0)])
_uv = me_cube_001.uv_layers.new(name='UVMap')
_uv.uv.foreach_set('vector', [0.625, 0.5, 0.6875, 0.5, 0.6875, 0.75, 0.625, 0.75, 0.375, 0.5, 0.625, 0.5, 0.625, 0.75, 0.375, 0.75, 0.375, 0.0, 0.4375, 0.0, 0.4375, 0.25, 0.375, 0.25, 0.125, 0.5, 0.375, 0.5, 0.375, 0.75, 0.125, 0.75, 0.375, 0.25, 0.4375, 0.25, 0.4375, 0.3125, 0.5, 0.3125, 0.5, 0.375, 0.5625, 0.375, 0.5625, 0.4375, 0.625, 0.4375, 0.625, 0.5, 0.375, 0.5, 0.6875, 0.75, 0.6875, 0.5, 0.6875, 0.5, 0.6875, 0.75, 0.6875, 0.75, 0.6875, 0.5, 0.75, 0.5, 0.75, 0.75, 0.75, 0.75, 0.75, 0.5, 0.875, 0.5, 0.875, 0.75, 0.625, 0.0, 0.625, 0.25, 0.5, 0.25, 0.5, 0.0, 0.5, 0.0, 0.5, 0.25, 0.4375, 0.25, 0.4375, 0.0, 0.4375, 0.0, 0.4375, 0.25, 0.4375, 0.25, 0.4375, 0.0, 0.375, 0.75, 0.625, 0.75, 0.625, 0.8125, 0.5625, 0.8125, 0.5625, 0.875, 0.5, 0.875, 0.5, 0.9375, 0.4375, 0.9375, 0.4375, 1.0, 0.375, 1.0])
me_cube_001.update()
me_cube_002 = bpy.data.meshes.new('Cube.002')
me_cube_002.from_pydata([(-1.0, -1.0, -1.0), (-1.0, -1.0, 1.0), (-1.0, 1.0, -1.0), (-1.0, 1.0, 1.0), (1.0, -1.0, -1.0), (1.0, -1.0, 1.0), (1.0, 1.0, -1.0), (1.0, 1.0, 1.0)], [], [(0, 1, 3, 2), (2, 3, 7, 6), (6, 7, 5, 4), (4, 5, 1, 0), (2, 6, 4, 0), (7, 3, 1, 5)])
_uv = me_cube_002.uv_layers.new(name='UVMap')
_uv.uv.foreach_set('vector', [0.375, 0.0, 0.625, 0.0, 0.625, 0.25, 0.375, 0.25, 0.375, 0.25, 0.625, 0.25, 0.625, 0.5, 0.375, 0.5, 0.375, 0.5, 0.625, 0.5, 0.625, 0.75, 0.375, 0.75, 0.375, 0.75, 0.625, 0.75, 0.625, 1.0, 0.375, 1.0, 0.125, 0.5, 0.375, 0.5, 0.375, 0.75, 0.125, 0.75, 0.625, 0.5, 0.875, 0.5, 0.875, 0.75, 0.625, 0.75])
me_cube_002.update()
me_cube_003 = bpy.data.meshes.new('Cube.003')
me_cube_003.from_pydata([(-1.0, -1.0, -1.0), (-1.0, -1.0, 1.0), (-1.0, 1.0, -1.0), (-1.0, 1.0, 1.0), (1.0, -1.0, -1.0), (1.0, -1.0, 1.0), (1.0, 1.0, -1.0), (1.0, 1.0, 1.0)], [], [(0, 1, 3, 2), (2, 3, 7, 6), (6, 7, 5, 4), (4, 5, 1, 0), (2, 6, 4, 0), (7, 3, 1, 5)])
_uv = me_cube_003.uv_layers.new(name='UVMap')
_uv.uv.foreach_set('vector', [0.375, 0.0, 0.625, 0.0, 0.625, 0.25, 0.375, 0.25, 0.375, 0.25, 0.625, 0.25, 0.625, 0.5, 0.375, 0.5, 0.375, 0.5, 0.625, 0.5, 0.625, 0.75, 0.375, 0.75, 0.375, 0.75, 0.625, 0.75, 0.625, 1.0, 0.375, 1.0, 0.125, 0.5, 0.375, 0.5, 0.375, 0.75, 0.125, 0.75, 0.625, 0.5, 0.875, 0.5, 0.875, 0.75, 0.625, 0.75])
me_cube_003.update()
me_cube_004 = bpy.data.meshes.new('Cube.004')
me_cube_004.from_pydata([(-1.0, -1.0, -1.0), (-1.0, -1.0, 1.0), (-1.0, 1.0, -1.0), (-1.0, 1.0, 1.0), (1.0, -1.0, -1.0), (1.0, -1.0, 1.0), (1.0, 1.0, -1.0), (1.0, 1.0, 1.0)], [], [(0, 1, 3, 2), (2, 3, 7, 6), (6, 7, 5, 4), (4, 5, 1, 0), (2, 6, 4, 0), (7, 3, 1, 5)])
_uv = me_cube_004.uv_layers.new(name='UVMap')
_uv.uv.foreach_set('vector', [0.375, 0.0, 0.625, 0.0, 0.625, 0.25, 0.375, 0.25, 0.375, 0.25, 0.625, 0.25, 0.625, 0.5, 0.375, 0.5, 0.375, 0.5, 0.625, 0.5, 0.625, 0.75, 0.375, 0.75, 0.375, 0.75, 0.625, 0.75, 0.625, 1.0, 0.375, 1.0, 0.125, 0.5, 0.375, 0.5, 0.375, 0.75, 0.125, 0.75, 0.625, 0.5, 0.875, 0.5, 0.875, 0.75, 0.625, 0.75])
me_cube_004.update()

# ---- objects
ob_cube_018 = bpy.data.objects.new('Cube.018', me_cube_020)
ob_cube_019 = bpy.data.objects.new('Cube.019', me_cube_021)
ob_cube_021 = bpy.data.objects.new('Cube.021', me_cube_023)
ob_cube_053 = bpy.data.objects.new('Cube.053', me_cube_056)
ob_cube_054 = bpy.data.objects.new('Cube.054', me_cube_057)
ob_cube_055 = bpy.data.objects.new('Cube.055', me_cube_058)
ob_cube_056 = bpy.data.objects.new('Cube.056', me_cube_059)
ob_cube_057 = bpy.data.objects.new('Cube.057', me_cube_060)
ob_cube_058 = bpy.data.objects.new('Cube.058', me_cube_061)
ob_empty = bpy.data.objects.new('Empty', None)
ob_cylinder = bpy.data.objects.new('Cylinder', me_cylinder_002)
ob_cube = bpy.data.objects.new('Cube', me_cube)
ob_cube_001 = bpy.data.objects.new('Cube.001', me_cube_001)
ob_cube_002 = bpy.data.objects.new('Cube.002', me_cube_002)
ob_cube_003 = bpy.data.objects.new('Cube.003', me_cube_003)
ob_cube_004 = bpy.data.objects.new('Cube.004', me_cube_004)

# ---- transforms, parenting, visibility, modifiers, constraints
ob_cube_018.location = (16.0, 7.0, 4.0)
ob_cube_018.scale = (1.0, 1.0, 2.0)
ob_cube_019.location = (164.0, 7.0, 4.0)
ob_cube_019.scale = (1.0, 1.0, 2.0)
ob_cube_021.location = (90.0, 7.0, 3.0)
ob_cube_021.scale = (73.0, 0.5, 1.0)
ob_cube_053.location = (0.0, 0.0, 1.5)
ob_cube_053.scale = (15.0, 15.0, 0.5)
ob_cube_054.location = (0.0, 0.0, 2.5)
ob_cube_054.scale = (12.0, 12.0, 0.5)
ob_cube_055.location = (0.0, 0.0, 3.5)
ob_cube_055.scale = (9.0, 9.0, 0.5)
ob_cube_056.location = (0.0, 0.0, 4.5)
ob_cube_056.scale = (6.0, 6.0, 0.5)
ob_cube_057.location = (29.0, 0.3, 3.0)
ob_cube_058.location = (0.0, 0.0, 8.0)
ob_cube_058.scale = (3.0, 3.0, 3.0)
ob_empty.location = (0.0, 0.0, -1.0)
ob_empty.rotation_euler = (0.0, 0.0, 0.02454)
ob_cylinder.location = (0.0, 0.0, -1.0)
_m = ob_cylinder.modifiers.new('Array', 'ARRAY')
_m.count = 256
_m.use_relative_offset = False
_m.use_object_offset = True
_m.offset_object = ob_empty
ob_cube.location = (90.0, 0.0, 1.0)
ob_cube.scale = (75.0, 8.0, 1.0)
ob_cube_001.location = (169.0, 0.0, 1.0)
ob_cube_001.rotation_euler = (0.0, 0.0, 3.142)
ob_cube_001.scale = (4.0, 8.0, 1.0)
ob_cube_002.location = (90.0, -7.0, 3.0)
ob_cube_002.scale = (73.0, 0.5, 1.0)
ob_cube_003.location = (164.0, -7.0, 4.0)
ob_cube_003.scale = (1.0, 1.0, 2.0)
ob_cube_004.location = (16.0, -7.0, 4.0)
ob_cube_004.scale = (1.0, 1.0, 2.0)

# ---- collection membership
col_collection.objects.link(ob_cube_018)
col_collection.objects.link(ob_cube_019)
col_collection.objects.link(ob_cube_021)
col_collection.objects.link(ob_cube_053)
col_collection.objects.link(ob_cube_054)
col_collection.objects.link(ob_cube_055)
col_collection.objects.link(ob_cube_056)
col_collection.objects.link(ob_cube_057)
col_collection.objects.link(ob_cube_058)
col_collection.objects.link(ob_empty)
col_collection.objects.link(ob_cylinder)
col_collection.objects.link(ob_cube)
col_collection.objects.link(ob_cube_001)
col_collection.objects.link(ob_cube_002)
col_collection.objects.link(ob_cube_003)
col_collection.objects.link(ob_cube_004)

# ---- scene / render settings (as saved in the file)
scene.frame_start = 1; scene.frame_end = 250; scene.frame_set(1)
scene.render.engine = 'BLENDER_EEVEE_NEXT'
scene.cycles.sampling_pattern = 'TABULATED_SOBOL'
scene.view_settings.view_transform = 'Filmic'
bpy.context.view_layer.update()

# ---- added for rendering (the .blend has no active camera and no usable light): camera, sun
cam_auto = bpy.data.cameras.new('AutoCamera')
cam_auto.lens = 50.0
cam_auto.sensor_width = 36.0
cam_auto.clip_end = 5498.61
ob_auto_camera = bpy.data.objects.new('AutoCamera', cam_auto)
scene.collection.objects.link(ob_auto_camera)
ob_auto_camera.location = (349.813, -375.975, 255.65)
ob_auto_camera.rotation_euler = (1.09748, -7.21219e-08, 0.694738)
scene.camera = ob_auto_camera
light_auto_sun = bpy.data.lights.new('AutoSun', 'SUN')
light_auto_sun.energy = 3.0
light_auto_sun.angle = 0.0523599
ob_auto_sun = bpy.data.objects.new('AutoSun', light_auto_sun)
scene.collection.objects.link(ob_auto_sun)
ob_auto_sun.rotation_euler = (0.872665, 0.174533, 0.523599)
bpy.context.view_layer.update()
